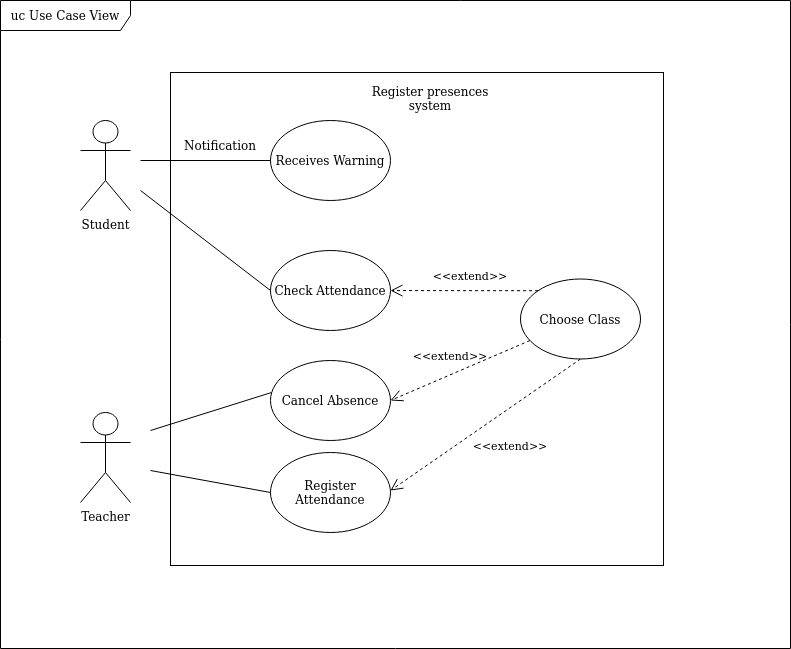

The diagram above was exported from draw.io. Its source (the exported page's mxGraphModel, read from the mxfile embedded in the PNG):
<mxGraphModel dx="2249" dy="769" grid="1" gridSize="10" guides="1" tooltips="1" connect="1" arrows="1" fold="1" page="1" pageScale="1" pageWidth="827" pageHeight="1169" math="0" shadow="0">
  <root>
    <mxCell id="0" />
    <mxCell id="1" parent="0" />
    <mxCell id="fbSxJ7gIq7M4v_BxPxP--1" value="&lt;div&gt;Student&lt;/div&gt;&lt;div&gt;&lt;br&gt;&lt;/div&gt;" style="shape=umlActor;verticalLabelPosition=bottom;verticalAlign=top;html=1;outlineConnect=0;" parent="1" vertex="1">
      <mxGeometry x="30" y="140" width="50" height="90" as="geometry" />
    </mxCell>
    <mxCell id="fbSxJ7gIq7M4v_BxPxP--2" value="&lt;div&gt;Teacher&lt;/div&gt;&lt;div&gt;&lt;br&gt;&lt;/div&gt;" style="shape=umlActor;verticalLabelPosition=bottom;verticalAlign=top;html=1;outlineConnect=0;" parent="1" vertex="1">
      <mxGeometry x="30" y="432" width="50" height="90" as="geometry" />
    </mxCell>
    <mxCell id="vxXAARdqDyOLQeGNn7hn-1" value="" style="whiteSpace=wrap;html=1;aspect=fixed;" parent="1" vertex="1">
      <mxGeometry x="120" y="92" width="493" height="493" as="geometry" />
    </mxCell>
    <mxCell id="5QR6jbO8eZ4QVfOD_DH6-1" value="Register Attendance" style="ellipse;whiteSpace=wrap;html=1;" parent="1" vertex="1">
      <mxGeometry x="220" y="472" width="120" height="80" as="geometry" />
    </mxCell>
    <mxCell id="fbSxJ7gIq7M4v_BxPxP--3" value="" style="ellipse;whiteSpace=wrap;html=1;" parent="1" vertex="1">
      <mxGeometry x="220" y="270" width="120" height="80" as="geometry" />
    </mxCell>
    <mxCell id="5QR6jbO8eZ4QVfOD_DH6-2" value="" style="endArrow=none;html=1;rounded=0;endFill=0;endSize=10;entryX=0;entryY=0.5;entryDx=0;entryDy=0;" parent="1" target="5QR6jbO8eZ4QVfOD_DH6-1" edge="1">
      <mxGeometry width="50" height="50" relative="1" as="geometry">
        <mxPoint x="100" y="490" as="sourcePoint" />
        <mxPoint x="240" y="462" as="targetPoint" />
      </mxGeometry>
    </mxCell>
    <mxCell id="2Zt-72UaZs2UgrrGfJWb-1" value="" style="endArrow=none;html=1;rounded=0;exitX=0;exitY=0.5;exitDx=0;exitDy=0;endFill=0;endSize=10;" parent="1" source="fbSxJ7gIq7M4v_BxPxP--3" edge="1">
      <mxGeometry width="50" height="50" relative="1" as="geometry">
        <mxPoint x="530" y="175" as="sourcePoint" />
        <mxPoint x="90" y="210" as="targetPoint" />
      </mxGeometry>
    </mxCell>
    <mxCell id="2Zt-72UaZs2UgrrGfJWb-2" value="Notification" style="text;html=1;strokeColor=none;fillColor=none;align=center;verticalAlign=middle;whiteSpace=wrap;rounded=0;" parent="1" vertex="1">
      <mxGeometry x="140" y="150" width="60" height="30" as="geometry" />
    </mxCell>
    <mxCell id="fbSxJ7gIq7M4v_BxPxP--4" value="Cancel Absence" style="ellipse;whiteSpace=wrap;html=1;" parent="1" vertex="1">
      <mxGeometry x="220" y="380" width="120" height="80" as="geometry" />
    </mxCell>
    <mxCell id="fbSxJ7gIq7M4v_BxPxP--6" value="" style="endArrow=none;html=1;rounded=0;entryX=0;entryY=0.5;entryDx=0;entryDy=0;endFill=0;endSize=10;" parent="1" edge="1">
      <mxGeometry width="50" height="50" relative="1" as="geometry">
        <mxPoint x="100" y="450" as="sourcePoint" />
        <mxPoint x="221" y="412" as="targetPoint" />
      </mxGeometry>
    </mxCell>
    <mxCell id="5QR6jbO8eZ4QVfOD_DH6-4" value="Check Attendance" style="text;html=1;strokeColor=none;fillColor=none;align=center;verticalAlign=middle;whiteSpace=wrap;rounded=0;" parent="1" vertex="1">
      <mxGeometry x="220" y="295" width="120" height="30" as="geometry" />
    </mxCell>
    <mxCell id="fbSxJ7gIq7M4v_BxPxP--7" value="Register presences system" style="text;html=1;strokeColor=none;fillColor=none;align=center;verticalAlign=middle;whiteSpace=wrap;rounded=0;" parent="1" vertex="1">
      <mxGeometry x="320" y="103" width="120" height="30" as="geometry" />
    </mxCell>
    <mxCell id="fbSxJ7gIq7M4v_BxPxP--8" value="Choose Class" style="ellipse;whiteSpace=wrap;html=1;" parent="1" vertex="1">
      <mxGeometry x="470" y="298.5" width="120" height="80" as="geometry" />
    </mxCell>
    <mxCell id="fbSxJ7gIq7M4v_BxPxP--10" value="" style="endArrow=open;html=1;rounded=0;dashed=1;entryX=1;entryY=0.5;entryDx=0;entryDy=0;endFill=0;strokeWidth=1;endSize=10;" parent="1" source="fbSxJ7gIq7M4v_BxPxP--8" target="fbSxJ7gIq7M4v_BxPxP--4" edge="1">
      <mxGeometry width="50" height="50" relative="1" as="geometry">
        <mxPoint x="350" y="382" as="sourcePoint" />
        <mxPoint x="332.42640687119274" y="440.2842712474619" as="targetPoint" />
      </mxGeometry>
    </mxCell>
    <mxCell id="fbSxJ7gIq7M4v_BxPxP--14" value="&amp;lt;&amp;lt;extend&amp;gt;&amp;gt;" style="text;html=1;strokeColor=none;fillColor=none;align=center;verticalAlign=middle;whiteSpace=wrap;rounded=0;fontSize=11;" parent="1" vertex="1">
      <mxGeometry x="370" y="360" width="60" height="30" as="geometry" />
    </mxCell>
    <mxCell id="fbSxJ7gIq7M4v_BxPxP--15" value="&amp;lt;&amp;lt;extend&amp;gt;&amp;gt;" style="text;html=1;strokeColor=none;fillColor=none;align=center;verticalAlign=middle;whiteSpace=wrap;rounded=0;fontSize=11;rotation=0;" parent="1" vertex="1">
      <mxGeometry x="430" y="450" width="60" height="30" as="geometry" />
    </mxCell>
    <mxCell id="KoujjoRhVp6kr7KWq0zz-1" value="uc Use Case View" style="shape=umlFrame;whiteSpace=wrap;html=1;width=130;height=30;" parent="1" vertex="1">
      <mxGeometry x="-50" y="20" width="790" height="648" as="geometry" />
    </mxCell>
    <mxCell id="sxaSChRbdIYv3voWRYFJ-1" value="Receives Warning" style="ellipse;whiteSpace=wrap;html=1;" parent="1" vertex="1">
      <mxGeometry x="220" y="140" width="120" height="80" as="geometry" />
    </mxCell>
    <mxCell id="sxaSChRbdIYv3voWRYFJ-4" value="" style="endArrow=open;html=1;rounded=0;dashed=1;endFill=0;strokeWidth=1;endSize=10;exitX=0.5;exitY=1;exitDx=0;exitDy=0;" parent="1" source="fbSxJ7gIq7M4v_BxPxP--8" edge="1">
      <mxGeometry width="50" height="50" relative="1" as="geometry">
        <mxPoint x="429.37237622538026" y="495.85133694734395" as="sourcePoint" />
        <mxPoint x="340" y="510" as="targetPoint" />
      </mxGeometry>
    </mxCell>
    <mxCell id="sxaSChRbdIYv3voWRYFJ-5" value="" style="endArrow=none;html=1;rounded=0;entryX=0;entryY=0.5;entryDx=0;entryDy=0;endFill=0;endSize=10;" parent="1" edge="1">
      <mxGeometry width="50" height="50" relative="1" as="geometry">
        <mxPoint x="90" y="180" as="sourcePoint" />
        <mxPoint x="220" y="180" as="targetPoint" />
      </mxGeometry>
    </mxCell>
    <mxCell id="sxaSChRbdIYv3voWRYFJ-17" value="" style="endArrow=open;html=1;rounded=0;dashed=1;endFill=0;strokeWidth=1;endSize=10;exitX=0;exitY=0;exitDx=0;exitDy=0;" parent="1" source="fbSxJ7gIq7M4v_BxPxP--8" target="5QR6jbO8eZ4QVfOD_DH6-4" edge="1">
      <mxGeometry width="50" height="50" relative="1" as="geometry">
        <mxPoint x="497.8857296663854" y="227.12345378956252" as="sourcePoint" />
        <mxPoint x="362.11" y="270" as="targetPoint" />
      </mxGeometry>
    </mxCell>
    <mxCell id="sxaSChRbdIYv3voWRYFJ-21" value="&amp;lt;&amp;lt;extend&amp;gt;&amp;gt;" style="text;html=1;strokeColor=none;fillColor=none;align=center;verticalAlign=middle;whiteSpace=wrap;rounded=0;fontSize=11;" parent="1" vertex="1">
      <mxGeometry x="390" y="280" width="60" height="30" as="geometry" />
    </mxCell>
  </root>
</mxGraphModel>